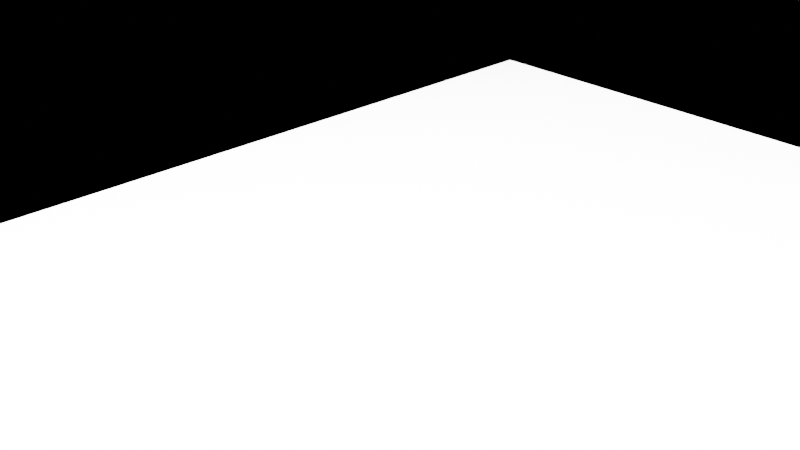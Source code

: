 # Source: guppyCommandPodIVA.blend  (saved by Blender 3.1.7; exported with 4.5.12 LTS)
import bpy
from mathutils import Matrix  # noqa: F401  (used for matrix-valued properties, if any)

bpy.ops.wm.read_factory_settings(use_empty=True)
scene = bpy.context.scene
scene.name = 'Scene'

# ---- collections
col_collection = bpy.data.collections.new('Collection'); scene.collection.children.link(col_collection)

# ---- world
world_world = bpy.data.worlds.new('World'); scene.world = world_world
world_world.use_nodes = True; world_world.node_tree.nodes.clear()
_N = world_world.node_tree.nodes; _L = world_world.node_tree.links
n0 = _N.new('ShaderNodeOutputWorld'); n0.name = 'World Output'; n0.location = (300, 300)
n1 = _N.new('ShaderNodeBackground'); n1.name = 'Background'; n1.location = (10, 300)
n1.inputs[0].default_value = (0.05088, 0.05088, 0.05088, 1.0)
_L.new(n1.outputs[0], n0.inputs[0])
n0.is_active_output = True
world_world.color = (0.05088, 0.05088, 0.05088)
world_world.use_sun_shadow = False
world_world.sun_shadow_jitter_overblur = 0.0

# ---- cameras
cam_camera = bpy.data.cameras.new('Camera')
cam_camera.clip_end = 100.0
cam_camera.ortho_scale = 7.314

# ---- lights
light_light = bpy.data.lights.new('Light', 'POINT')
light_light.transmission_factor = 0.0
light_light.energy = 1000.0
light_light.shadow_soft_size = 0.1
light_light.shadow_maximum_resolution = 0.006
light_light.use_absolute_resolution = True

# ---- meshes
me_roverbodysolid_001 = bpy.data.meshes.new('roverBodySolid.001')
me_roverbodysolid_001.from_pydata([(0.8766, -0.2349, 0.9361), (0.8082, -0.4, 0.9361), (0.9075, -1.396e-05, 0.9361), (0.8918, 0.1174, 0.9361), (0.8766, 0.2349, 0.9361), (0.7859, 0.4537, 0.9361), (-0.7859, 0.4537, 0.9361), (-0.6496, 0.636, 0.9361), (-0.8766, 0.2349, 0.9361), (-0.8918, 0.1174, 0.9361), (-0.9075, -1.423e-05, 0.9361), (-0.8766, -0.2349, 0.9361), (-0.8082, -0.4, 0.9361), (0.6497, 0.636, 0.9361), (0.8766, -0.2349, -0.005531), (0.8082, -0.4, -0.005529), (0.9075, -1.425e-05, -0.005531), (0.8918, 0.1174, -0.005531), (0.8766, 0.2349, -0.005531), (0.7859, 0.4537, -0.005531), (-0.7859, 0.4537, -0.005531), (-0.6496, 0.636, -0.005531), (-0.8766, 0.2349, -0.005531), (-0.8918, 0.1174, -0.005531), (-0.9075, -1.452e-05, -0.005531), (-0.8766, -0.2349, -0.005531), (-0.8082, -0.4, -0.005529), (0.6497, 0.636, -0.005531), (0.7648, -0.2349, -0.6434), (0.7052, -0.4, -0.6434), (0.7918, -1.445e-05, -0.6434), (0.7781, 0.1174, -0.6434), (0.7648, 0.2349, -0.6434), (0.6857, 0.4537, -0.6434), (-0.6857, 0.4537, -0.6434), (-0.5668, 0.636, -0.6434), (-0.7648, 0.2349, -0.6434), (-0.7781, 0.1174, -0.6434), (-0.7918, -1.472e-05, -0.6434), (-0.7648, -0.2349, -0.6434), (-0.7052, -0.4, -0.6434), (0.5668, 0.636, -0.6434), (0.3341, -0.2349, -1.033), (0.308, -0.4, -1.033), (0.3458, -1.457e-05, -1.033), (0.3399, 0.1174, -1.033), (0.3341, 0.2349, -1.033), (0.2995, 0.4537, -1.033), (-0.2995, 0.4537, -1.033), (-0.2476, 0.636, -0.9132), (-0.3341, 0.2349, -1.033), (-0.3399, 0.1174, -1.033), (-0.3458, -1.484e-05, -1.033), (-0.3341, -0.2349, -1.033), (-0.308, -0.4, -1.033), (0.2476, 0.636, -0.9132), (-0.3224, -0.4, 0.9361), (0.3224, -0.4, 0.9361), (-0.3224, 0.636, 0.9361), (0.3224, 0.636, 0.9361), (0.3224, 0.4597, 0.9361), (-0.3224, 0.4597, 0.9361)], [], [(12, 26, 25, 11), (1, 0, 14, 15), (2, 16, 14, 0), (13, 59, 58, 7, 21, 27), (11, 25, 24, 10), (3, 17, 16, 2), (4, 18, 17, 3), (5, 19, 18, 4), (8, 22, 20, 6), (7, 6, 20, 21), (9, 23, 22, 8), (10, 24, 23, 9), (13, 27, 19, 5), (19, 33, 32, 18), (22, 36, 34, 20), (21, 20, 34, 35), (23, 37, 36, 22), (24, 38, 37, 23), (27, 41, 33, 19), (26, 40, 39, 25), (15, 14, 28, 29), (16, 30, 28, 14), (27, 21, 35, 41), (25, 39, 38, 24), (17, 31, 30, 16), (18, 32, 31, 17), (32, 46, 45, 31), (33, 47, 46, 32), (36, 50, 48, 34), (35, 34, 48, 49), (37, 51, 50, 36), (38, 52, 51, 37), (41, 55, 47, 33), (40, 54, 53, 39), (29, 28, 42, 43), (30, 44, 42, 28), (41, 35, 49, 55), (39, 53, 52, 38), (31, 45, 44, 30), (56, 12, 7, 58, 61), (0, 1, 13, 5, 4, 3, 2), (48, 47, 55, 49), (12, 56, 57, 1, 15, 26), (26, 15, 29, 40), (40, 29, 43, 54), (12, 11, 10, 9, 8, 6, 7), (1, 57, 60, 59, 13), (60, 61, 58, 59), (42, 44, 45, 46, 47, 48, 50, 51, 52, 53, 54, 43)])
_uv = me_roverbodysolid_001.uv_layers.new(name='UVMap')
_uv.uv.foreach_set('vector', [0.0, 0.0, 0.0, 0.0, 0.0, 0.0, 0.0, 0.0, 0.0, 0.0, 0.0, 0.0, 0.0, 0.0, 0.0, 0.0, 0.0, 0.0, 0.0, 0.0, 0.0, 0.0, 0.0, 0.0, 0.0, 0.0, 0.0, 0.0, 0.0, 0.0, 0.0, 0.0, 0.0, 0.0, 0.0, 0.0, 0.0, 0.0, 0.0, 0.0, 0.0, 0.0, 0.0, 0.0, 0.0, 0.0, 0.0, 0.0, 0.0, 0.0, 0.0, 0.0, 0.0, 0.0, 0.0, 0.0, 0.0, 0.0, 0.0, 0.0, 0.0, 0.0, 0.0, 0.0, 0.0, 0.0, 0.0, 0.0, 0.0, 0.0, 0.0, 0.0, 0.0, 0.0, 0.0, 0.0, 0.0, 0.0, 0.0, 0.0, 0.0, 0.0, 0.0, 0.0, 0.0, 0.0, 0.0, 0.0, 0.0, 0.0, 0.0, 0.0, 0.0, 0.0, 0.0, 0.0, 0.0, 0.0, 0.0, 0.0, 0.0, 0.0, 0.0, 0.0, 0.0, 0.0, 0.0, 0.0, 0.0, 0.0, 0.0, 0.0, 0.0, 0.0, 0.0, 0.0, 0.0, 0.0, 0.0, 0.0, 0.0, 0.0, 0.0, 0.0, 0.0, 0.0, 0.0, 0.0, 0.0, 0.0, 0.0, 0.0, 0.0, 0.0, 0.0, 0.0, 0.0, 0.0, 0.0, 0.0, 0.0, 0.0, 0.0, 0.0, 0.0, 0.0, 0.0, 0.0, 0.0, 0.0, 0.0, 0.0, 0.0, 0.0, 0.0, 0.0, 0.0, 0.0, 0.0, 0.0, 0.0, 0.0, 0.0, 0.0, 0.0, 0.0, 0.0, 0.0, 0.0, 0.0, 0.0, 0.0, 0.0, 0.0, 0.0, 0.0, 0.0, 0.0, 0.0, 0.0, 0.0, 0.0, 0.0, 0.0, 0.0, 0.0, 0.0, 0.0, 0.0, 0.0, 0.0, 0.0, 0.0, 0.0, 0.0, 0.0, 0.0, 0.0, 0.0, 0.0, 0.0, 0.0, 0.0, 0.0, 0.0, 0.0, 0.0, 0.0, 0.0, 0.0, 0.0, 0.0, 0.0, 0.0, 0.0, 0.0, 0.0, 0.0, 0.0, 0.0, 0.0, 0.0, 0.0, 0.0, 0.0, 0.0, 0.0, 0.0, 0.0, 0.0, 0.0, 0.0, 0.0, 0.0, 0.0, 0.0, 0.0, 0.0, 0.0, 0.0, 0.0, 0.0, 0.0, 0.0, 0.0, 0.0, 0.0, 0.0, 0.0, 0.0, 0.0, 0.0, 0.0, 0.0, 0.0, 0.0, 0.0, 0.0, 0.0, 0.0, 0.0, 0.0, 0.0, 0.0, 0.0, 0.0, 0.0, 0.0, 0.0, 0.0, 0.0, 0.0, 0.0, 0.0, 0.0, 0.0, 0.0, 0.0, 0.0, 0.0, 0.0, 0.0, 0.0, 0.0, 0.0, 0.0, 0.0, 0.0, 0.0, 0.0, 0.0, 0.0, 0.0, 0.0, 0.0, 0.0, 0.0, 0.0, 0.0, 0.0, 0.0, 0.0, 0.0, 0.0, 0.0, 0.0, 0.0, 0.0, 0.0, 0.0, 0.0, 0.0, 0.0, 0.0, 0.0, 0.0, 0.0, 0.0, 0.0, 0.0, 0.0, 0.0, 0.0, 0.0, 0.0, 0.0, 0.0, 0.0, 0.0, 0.0, 0.0, 0.0, 0.0, 0.0, 0.0, 0.0, 0.0, 0.0, 0.0, 0.0, 0.0, 0.0, 0.0, 0.0, 0.0, 0.0, 0.0, 0.0, 0.0, 0.0, 0.0, 0.0, 0.0, 0.0, 0.0, 0.0, 0.0, 0.0, 0.0, 0.0, 0.0, 0.0, 0.0, 0.0, 0.0, 0.0, 0.0, 0.0, 0.0, 0.0, 0.0, 0.0, 0.0, 0.0, 0.0, 0.0, 0.0, 0.0, 0.0, 0.0, 0.0, 0.0, 0.0, 0.0, 0.0, 0.0, 0.0, 0.0, 0.0, 0.0, 0.0, 0.0, 0.0, 0.0, 0.0, 0.0, 0.0, 0.0, 0.0, 0.0, 0.0, 0.0, 0.0, 0.0, 0.0, 0.0, 0.0, 0.0, 0.0, 0.0, 0.0, 0.0, 0.0, 0.0, 0.0, 0.0, 0.0, 0.0, 0.0, 0.0, 0.0, 0.0, 0.0, 0.0, 0.0, 0.0, 0.0, 0.0, 0.0, 0.0, 0.0, 0.0])
_uv.active_render = True
_uv = me_roverbodysolid_001.uv_layers.new(name='UVMap2')
_uv.uv.foreach_set('vector', [0.0, 0.0, 0.0, 0.0, 0.0, 0.0, 0.0, 0.0, 0.0, 0.0, 0.0, 0.0, 0.0, 0.0, 0.0, 0.0, 0.0, 0.0, 0.0, 0.0, 0.0, 0.0, 0.0, 0.0, 0.0, 0.0, 0.0, 0.0, 0.0, 0.0, 0.0, 0.0, 0.0, 0.0, 0.0, 0.0, 0.0, 0.0, 0.0, 0.0, 0.0, 0.0, 0.0, 0.0, 0.0, 0.0, 0.0, 0.0, 0.0, 0.0, 0.0, 0.0, 0.0, 0.0, 0.0, 0.0, 0.0, 0.0, 0.0, 0.0, 0.0, 0.0, 0.0, 0.0, 0.0, 0.0, 0.0, 0.0, 0.0, 0.0, 0.0, 0.0, 0.0, 0.0, 0.0, 0.0, 0.0, 0.0, 0.0, 0.0, 0.0, 0.0, 0.0, 0.0, 0.0, 0.0, 0.0, 0.0, 0.0, 0.0, 0.0, 0.0, 0.0, 0.0, 0.0, 0.0, 0.0, 0.0, 0.0, 0.0, 0.0, 0.0, 0.0, 0.0, 0.0, 0.0, 0.0, 0.0, 0.0, 0.0, 0.0, 0.0, 0.0, 0.0, 0.0, 0.0, 0.0, 0.0, 0.0, 0.0, 0.0, 0.0, 0.0, 0.0, 0.0, 0.0, 0.0, 0.0, 0.0, 0.0, 0.0, 0.0, 0.0, 0.0, 0.0, 0.0, 0.0, 0.0, 0.0, 0.0, 0.0, 0.0, 0.0, 0.0, 0.0, 0.0, 0.0, 0.0, 0.0, 0.0, 0.0, 0.0, 0.0, 0.0, 0.0, 0.0, 0.0, 0.0, 0.0, 0.0, 0.0, 0.0, 0.0, 0.0, 0.0, 0.0, 0.0, 0.0, 0.0, 0.0, 0.0, 0.0, 0.0, 0.0, 0.0, 0.0, 0.0, 0.0, 0.0, 0.0, 0.0, 0.0, 0.0, 0.0, 0.0, 0.0, 0.0, 0.0, 0.0, 0.0, 0.0, 0.0, 0.0, 0.0, 0.0, 0.0, 0.0, 0.0, 0.0, 0.0, 0.0, 0.0, 0.0, 0.0, 0.0, 0.0, 0.0, 0.0, 0.0, 0.0, 0.0, 0.0, 0.0, 0.0, 0.0, 0.0, 0.0, 0.0, 0.0, 0.0, 0.0, 0.0, 0.0, 0.0, 0.0, 0.0, 0.0, 0.0, 0.0, 0.0, 0.0, 0.0, 0.0, 0.0, 0.0, 0.0, 0.0, 0.0, 0.0, 0.0, 0.0, 0.0, 0.0, 0.0, 0.0, 0.0, 0.0, 0.0, 0.0, 0.0, 0.0, 0.0, 0.0, 0.0, 0.0, 0.0, 0.0, 0.0, 0.0, 0.0, 0.0, 0.0, 0.0, 0.0, 0.0, 0.0, 0.0, 0.0, 0.0, 0.0, 0.0, 0.0, 0.0, 0.0, 0.0, 0.0, 0.0, 0.0, 0.0, 0.0, 0.0, 0.0, 0.0, 0.0, 0.0, 0.0, 0.0, 0.0, 0.0, 0.0, 0.0, 0.0, 0.0, 0.0, 0.0, 0.0, 0.0, 0.0, 0.0, 0.0, 0.0, 0.0, 0.0, 0.0, 0.0, 0.0, 0.0, 0.0, 0.0, 0.0, 0.0, 0.0, 0.0, 0.0, 0.0, 0.0, 0.0, 0.0, 0.0, 0.0, 0.0, 0.0, 0.0, 0.0, 0.0, 0.0, 0.0, 0.0, 0.0, 0.0, 0.0, 0.0, 0.0, 0.0, 0.0, 0.0, 0.0, 0.0, 0.0, 0.0, 0.0, 0.0, 0.0, 0.0, 0.0, 0.0, 0.0, 0.0, 0.0, 0.0, 0.0, 0.0, 0.0, 0.0, 0.0, 0.0, 0.0, 0.0, 0.0, 0.0, 0.0, 0.0, 0.0, 0.0, 0.0, 0.0, 0.0, 0.0, 0.0, 0.0, 0.0, 0.0, 0.0, 0.0, 0.0, 0.0, 0.0, 0.0, 0.0, 0.0, 0.0, 0.0, 0.0, 0.0, 0.0, 0.0, 0.0, 0.0, 0.0, 0.0, 0.0, 0.0, 0.0, 0.0, 0.0, 0.0, 0.0, 0.0, 0.0, 0.0, 0.0, 0.0, 0.0, 0.0, 0.0, 0.0, 0.0, 0.0, 0.0, 0.0, 0.0, 0.0, 0.0, 0.0, 0.0, 0.0, 0.0, 0.0, 0.0, 0.0, 0.0, 0.0, 0.0, 0.0, 0.0, 0.0, 0.0, 0.0, 0.0, 0.0, 0.0, 0.0])
me_roverbodysolid_001.use_remesh_fix_poles = True
me_roverbodysolid_001.use_remesh_preserve_attributes = False
me_roverbodysolid_001.update()
me_roverbodysolid_001.normals_split_custom_set([tuple(v) for v in zip(*[iter([0.9239, 0.3827, -1.218e-07, 0.9239, 0.3827, -1.218e-07, 0.9239, 0.3827, -1.218e-07, 0.9239, 0.3827, -1.218e-07, 0.9239, -0.3827, -4.765e-05, 0.9239, -0.3827, 1.224e-07, 0.9239, -0.3827, 4.789e-05, 0.9239, -0.3827, 1.211e-07, -0.9914, 0.1305, -4.071e-08, -0.9914, 0.1305, -4.071e-08, -0.9914, 0.1305, -4.071e-08, -0.9914, 0.1305, -4.071e-08, 1.239e-06, 1.0, -4.806e-05, 1.241e-06, 1.0, -4.854e-05, 1.241e-06, 1.0, -4.783e-05, 4.949e-05, 1.0, -2.923e-07, 1.239e-06, 1.0, 4.748e-05, -4.653e-05, 1.0, -2.923e-07, 0.9914, 0.1305, -4.175e-08, 0.9914, 0.1305, -4.175e-08, 0.9914, 0.1305, -4.175e-08, 0.9914, 0.1305, -4.175e-08, -0.9912, -0.1327, 4.123e-08, -0.9912, -0.1327, 4.123e-08, -0.9912, -0.1327, 4.123e-08, -0.9912, -0.1327, 4.123e-08, -0.9917, -0.1284, 3.966e-08, -0.9917, -0.1284, 3.966e-08, -0.9917, -0.1284, 3.966e-08, -0.9917, -0.1284, 3.966e-08, -0.9239, -0.3827, 1.252e-07, -0.9239, -0.3827, 1.252e-07, -0.9239, -0.3827, 1.252e-07, -0.9239, -0.3827, 1.252e-07, 0.9239, -0.3827, 1.252e-07, 0.9239, -0.3827, 1.252e-07, 0.9239, -0.3827, 1.252e-07, 0.9239, -0.3827, 1.252e-07, -0.8009, 0.5988, -4.798e-05, -0.8009, 0.5989, -2.086e-07, -0.8009, 0.5988, 4.756e-05, -0.8009, 0.5988, -2.086e-07, 0.9917, -0.1284, 3.966e-08, 0.9917, -0.1284, 3.966e-08, 0.9917, -0.1284, 3.966e-08, 0.9917, -0.1284, 3.966e-08, 0.9912, -0.1327, 4.071e-08, 0.9912, -0.1327, 4.071e-08, 0.9912, -0.1327, 4.071e-08, 0.9912, -0.1327, 4.071e-08, -0.8009, -0.5988, 2.086e-07, -0.8009, -0.5988, 2.086e-07, -0.8009, -0.5988, 2.086e-07, -0.8009, -0.5988, 2.086e-07, -0.9214, -0.3573, 0.1531, -0.9214, -0.3573, 0.1531, -0.9214, -0.3573, 0.1531, -0.9214, -0.3573, 0.1531, 0.9214, -0.3573, 0.1531, 0.9214, -0.3573, 0.1531, 0.9214, -0.3573, 0.1531, 0.9214, -0.3573, 0.1531, -0.8136, 0.5696, -0.1168, -0.8136, 0.5696, -0.1167, -0.8136, 0.5696, -0.1167, -0.8136, 0.5696, -0.1167, 0.9778, -0.1185, 0.1728, 0.9778, -0.1185, 0.1728, 0.9778, -0.1185, 0.1728, 0.9778, -0.1185, 0.1728, 0.9768, -0.1224, 0.1756, 0.9768, -0.1224, 0.1756, 0.9768, -0.1224, 0.1756, 0.9768, -0.1224, 0.1756, -0.8136, -0.5696, 0.1167, -0.8136, -0.5696, 0.1167, -0.8136, -0.5696, 0.1167, -0.8136, -0.5696, 0.1167, 0.9211, 0.3572, 0.1551, 0.9211, 0.3572, 0.1551, 0.9211, 0.3572, 0.1551, 0.9211, 0.3572, 0.1551, 0.9211, -0.3572, -0.155, 0.9211, -0.3572, -0.1551, 0.9211, -0.3572, -0.1551, 0.921, -0.3573, -0.155, -0.9773, 0.1205, 0.1742, -0.9773, 0.1205, 0.1742, -0.9773, 0.1205, 0.1742, -0.9773, 0.1205, 0.1742, 1.326e-06, 1.0, -4.816e-05, 4.87e-05, 1.0, 5.769e-06, 1.326e-06, 1.0, 4.786e-05, -4.605e-05, 1.0, 5.769e-06, 0.9773, 0.1205, 0.1742, 0.9773, 0.1205, 0.1742, 0.9773, 0.1205, 0.1742, 0.9773, 0.1205, 0.1742, -0.9768, -0.1224, 0.1756, -0.9768, -0.1224, 0.1756, -0.9768, -0.1224, 0.1756, -0.9768, -0.1224, 0.1756, -0.9778, -0.1185, 0.1728, -0.9778, -0.1185, 0.1728, -0.9778, -0.1185, 0.1728, -0.9778, -0.1185, 0.1728, -0.6666, -0.05408, 0.7435, -0.6666, -0.05408, 0.7435, -0.6666, -0.05408, 0.7435, -0.6666, -0.05408, 0.7435, -0.6793, -0.1764, 0.7123, -0.6793, -0.1764, 0.7123, -0.6793, -0.1764, 0.7123, -0.6793, -0.1764, 0.7123, 0.6793, -0.1764, 0.7124, 0.6793, -0.1764, 0.7124, 0.6793, -0.1764, 0.7124, 0.6793, -0.1764, 0.7124, -0.5958, 0.4886, -0.6374, -0.5958, 0.4886, -0.6374, -0.5957, 0.4886, -0.6375, -0.5958, 0.4886, -0.6374, 0.6666, -0.05408, 0.7435, 0.6666, -0.05408, 0.7435, 0.6666, -0.05408, 0.7435, 0.6666, -0.05408, 0.7435, 0.6601, -0.05538, 0.7491, 0.6601, -0.05538, 0.7491, 0.6601, -0.05538, 0.7491, 0.6601, -0.05538, 0.7491, -0.5958, -0.4886, 0.6374, -0.5958, -0.4886, 0.6374, -0.5958, -0.4886, 0.6374, -0.5958, -0.4886, 0.6374, 0.6747, 0.1752, 0.717, 0.6747, 0.1752, 0.717, 0.6747, 0.1752, 0.717, 0.6747, 0.1752, 0.717, 0.6751, -0.1753, -0.7166, 0.6748, -0.1747, -0.7171, 0.6751, -0.1753, -0.7166, 0.6748, -0.1748, -0.717, -0.6633, 0.05473, 0.7464, -0.6633, 0.05473, 0.7464, -0.6633, 0.05473, 0.7464, -0.6633, 0.05473, 0.7464, 2.034e-06, 1.0, -0.0004801, -0.000307, 1.0, -0.0003654, 1.994e-06, 1.0, -0.0004801, -0.0003068, 1.0, 0.0003655, 0.6633, 0.05474, 0.7464, 0.6633, 0.05474, 0.7464, 0.6633, 0.05474, 0.7464, 0.6633, 0.05474, 0.7464, -0.6601, -0.05538, 0.7491, -0.6601, -0.05538, 0.7491, -0.6601, -0.05538, 0.7491, -0.6601, -0.05538, 0.7491, -1.238e-06, 4.95e-05, 1.0, 4.669e-05, -5.128e-06, 1.0, -1.238e-06, -4.604e-05, 1.0, -4.758e-05, 2.209e-06, 1.0, -5.068e-05, 2.211e-06, 1.0, -3.159e-05, 1.865e-05, 1.0, 5.954e-05, 9.559e-06, 1.0, -2.771e-05, -2.564e-05, 1.0, -3.644e-05, -1.7e-05, 1.0, -3.907e-05, -4.394e-06, 1.0, -3.833e-05, -4.507e-06, 1.0, -3.977e-05, 8.253e-06, 1.0, 5.083e-06, 0.09818, -0.9952, -8.233e-06, 0.09818, -0.9952, 3.037e-05, 0.09818, -0.9952, -2.395e-05, 0.09818, -0.9952, -3.688e-08, 1.0, -3.133e-07, -3.688e-08, 1.0, -3.133e-07, -3.688e-08, 1.0, -3.133e-07, -3.688e-08, 1.0, -3.133e-07, -3.688e-08, 1.0, -3.133e-07, -3.688e-08, 1.0, -3.133e-07, -5.908e-08, 1.0, -3.705e-07, -5.908e-08, 1.0, -3.705e-07, -5.908e-08, 1.0, -3.705e-07, -5.908e-08, 1.0, -3.705e-07, -1.177e-07, 1.0, -3.02e-07, -1.177e-07, 1.0, -3.02e-07, -1.177e-07, 1.0, -3.02e-07, -1.177e-07, 1.0, -3.02e-07, 3.903e-05, 2.174e-05, 1.0, 3.401e-05, 7.617e-06, 1.0, 4.037e-05, -4.554e-06, 1.0, 3.875e-05, -4.128e-06, 1.0, 3.683e-05, -1.682e-05, 1.0, 3.02e-05, -2.703e-05, 1.0, -5.444e-05, 9.012e-06, 1.0, 4.764e-07, -0.0004775, 1.0, -0.0004786, 2.049e-06, 1.0, -0.0004805, 2.003e-06, 1.0, 5.061e-07, -0.0004756, 1.0, -0.0004735, -7.052e-05, 1.0, -2.227e-07, 5.386e-05, 1.0, 4.755e-05, 6.086e-06, 1.0, -2.227e-07, -4.168e-05, 1.0, -4.799e-05, 6.086e-06, 1.0, 2.153e-06, 0.09826, -0.9952, 9.825e-08, 0.09826, -0.9952, 6.079e-06, 0.09826, -0.9952, 9.647e-06, 0.09826, -0.9952, 5.533e-06, 0.09826, -0.9952, 1.147e-05, 0.09826, -0.9952, -1.173e-06, 0.09826, -0.9952, -6.711e-06, 0.09826, -0.9952, -1.775e-06, 0.09826, -0.9952, -4.546e-06, 0.09826, -0.9952, 7.933e-06, 0.09825, -0.9952, -4.486e-06, 0.09825, -0.9952])] * 3)])

# ---- objects
ob_light = bpy.data.objects.new('Light', light_light)
ob_camera = bpy.data.objects.new('Camera', cam_camera)
ob_shellcollider = bpy.data.objects.new('shellCollider', me_roverbodysolid_001)
ob_freeiva = bpy.data.objects.new('FreeIva', None)

# ---- transforms, parenting, visibility, modifiers, constraints
ob_light.location = (0.0, 0.0, 0.0)
ob_light.rotation_euler = (0.6503, 0.05522, 1.866)
ob_light.lock_rotations_4d = False
ob_light.empty_display_type = 'ARROWS'
ob_light.color = (0.0, 0.0, 0.0, 0.0)
ob_light.lineart.crease_threshold = 0.0
ob_camera.location = (0.0, 0.0, 0.0)
ob_camera.rotation_euler = (1.109, 0.0, 0.8149)
ob_camera.lock_rotations_4d = False
ob_camera.empty_display_type = 'ARROWS'
ob_camera.color = (0.0, 0.0, 0.0, 0.0)
ob_camera.display_type = 'WIRE'
ob_camera.lineart.crease_threshold = 0.0
ob_shellcollider.parent = ob_freeiva
ob_shellcollider.location = (0.0, 0.0, 0.0)
ob_shellcollider.rotation_mode = 'QUATERNION'
ob_shellcollider.rotation_quaternion = (8.432e-09, -8.432e-09, -0.7071, -0.7071)
ob_freeiva.location = (0.0, 0.0, 0.0)

# ---- collection membership
col_collection.objects.link(ob_light)
col_collection.objects.link(ob_camera)
col_collection.objects.link(ob_shellcollider)
col_collection.objects.link(ob_freeiva)

# ---- scene / render settings (as saved in the file)
scene.camera = ob_camera
scene.frame_start = 1; scene.frame_end = 250; scene.frame_set(1)
scene.render.engine = 'BLENDER_EEVEE_NEXT'
scene.cycles.sampling_pattern = 'TABULATED_SOBOL'
scene.cycles.use_light_tree = False
scene.view_settings.view_transform = 'Filmic'
bpy.context.view_layer.update()
